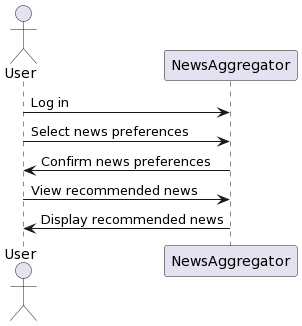

The diagram above was rendered by PlantUML. Its source (embedded in the PNG):
@startuml
actor User

User -> NewsAggregator: Log in
User -> NewsAggregator: Select news preferences
NewsAggregator -> User: Confirm news preferences
User -> NewsAggregator: View recommended news
NewsAggregator -> User: Display recommended news
@enduml